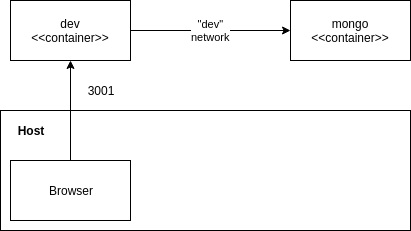

The diagram above was exported from draw.io. Its source (the exported page's mxGraphModel, read from the mxfile embedded in the PNG):
<mxGraphModel dx="1426" dy="583" grid="1" gridSize="10" guides="1" tooltips="1" connect="1" arrows="1" fold="1" page="1" pageScale="1" pageWidth="850" pageHeight="1100" background="#ffffff" math="0" shadow="0">
  <root>
    <mxCell id="0" />
    <mxCell id="1" parent="0" />
    <mxCell id="8" value="" style="rounded=0;whiteSpace=wrap;html=1;" parent="1" vertex="1">
      <mxGeometry x="30" y="150" width="410" height="120" as="geometry" />
    </mxCell>
    <mxCell id="2" value="dev&lt;br&gt;&amp;lt;&amp;lt;container&amp;gt;&amp;gt;" style="rounded=0;whiteSpace=wrap;html=1;" parent="1" vertex="1">
      <mxGeometry x="40" y="40" width="120" height="60" as="geometry" />
    </mxCell>
    <mxCell id="3" value="mongo&lt;br&gt;&amp;lt;&amp;lt;container&amp;gt;&amp;gt;" style="rounded=0;whiteSpace=wrap;html=1;" parent="1" vertex="1">
      <mxGeometry x="320" y="40" width="120" height="60" as="geometry" />
    </mxCell>
    <mxCell id="4" value="&quot;dev&quot;&lt;br&gt;network" style="endArrow=classic;html=1;exitX=1;exitY=0.5;entryX=0;entryY=0.5;" parent="1" source="2" target="3" edge="1">
      <mxGeometry width="50" height="50" relative="1" as="geometry">
        <mxPoint x="170" y="320" as="sourcePoint" />
        <mxPoint x="220" y="270" as="targetPoint" />
      </mxGeometry>
    </mxCell>
    <mxCell id="5" value="Browser" style="rounded=0;whiteSpace=wrap;html=1;" parent="1" vertex="1">
      <mxGeometry x="40" y="200" width="120" height="60" as="geometry" />
    </mxCell>
    <mxCell id="6" value="" style="endArrow=classic;html=1;exitX=0.5;exitY=0;entryX=0.5;entryY=1;" parent="1" source="5" target="2" edge="1">
      <mxGeometry width="50" height="50" relative="1" as="geometry">
        <mxPoint x="250" y="290" as="sourcePoint" />
        <mxPoint x="300" y="240" as="targetPoint" />
      </mxGeometry>
    </mxCell>
    <mxCell id="7" value="3001" style="text;html=1;strokeColor=none;fillColor=none;align=center;verticalAlign=middle;whiteSpace=wrap;" parent="1" vertex="1">
      <mxGeometry x="110" y="120" width="40" height="20" as="geometry" />
    </mxCell>
    <mxCell id="9" value="&lt;b&gt;Host&lt;/b&gt;" style="text;html=1;strokeColor=none;fillColor=none;align=center;verticalAlign=middle;whiteSpace=wrap;" parent="1" vertex="1">
      <mxGeometry x="40" y="160" width="40" height="20" as="geometry" />
    </mxCell>
  </root>
</mxGraphModel>